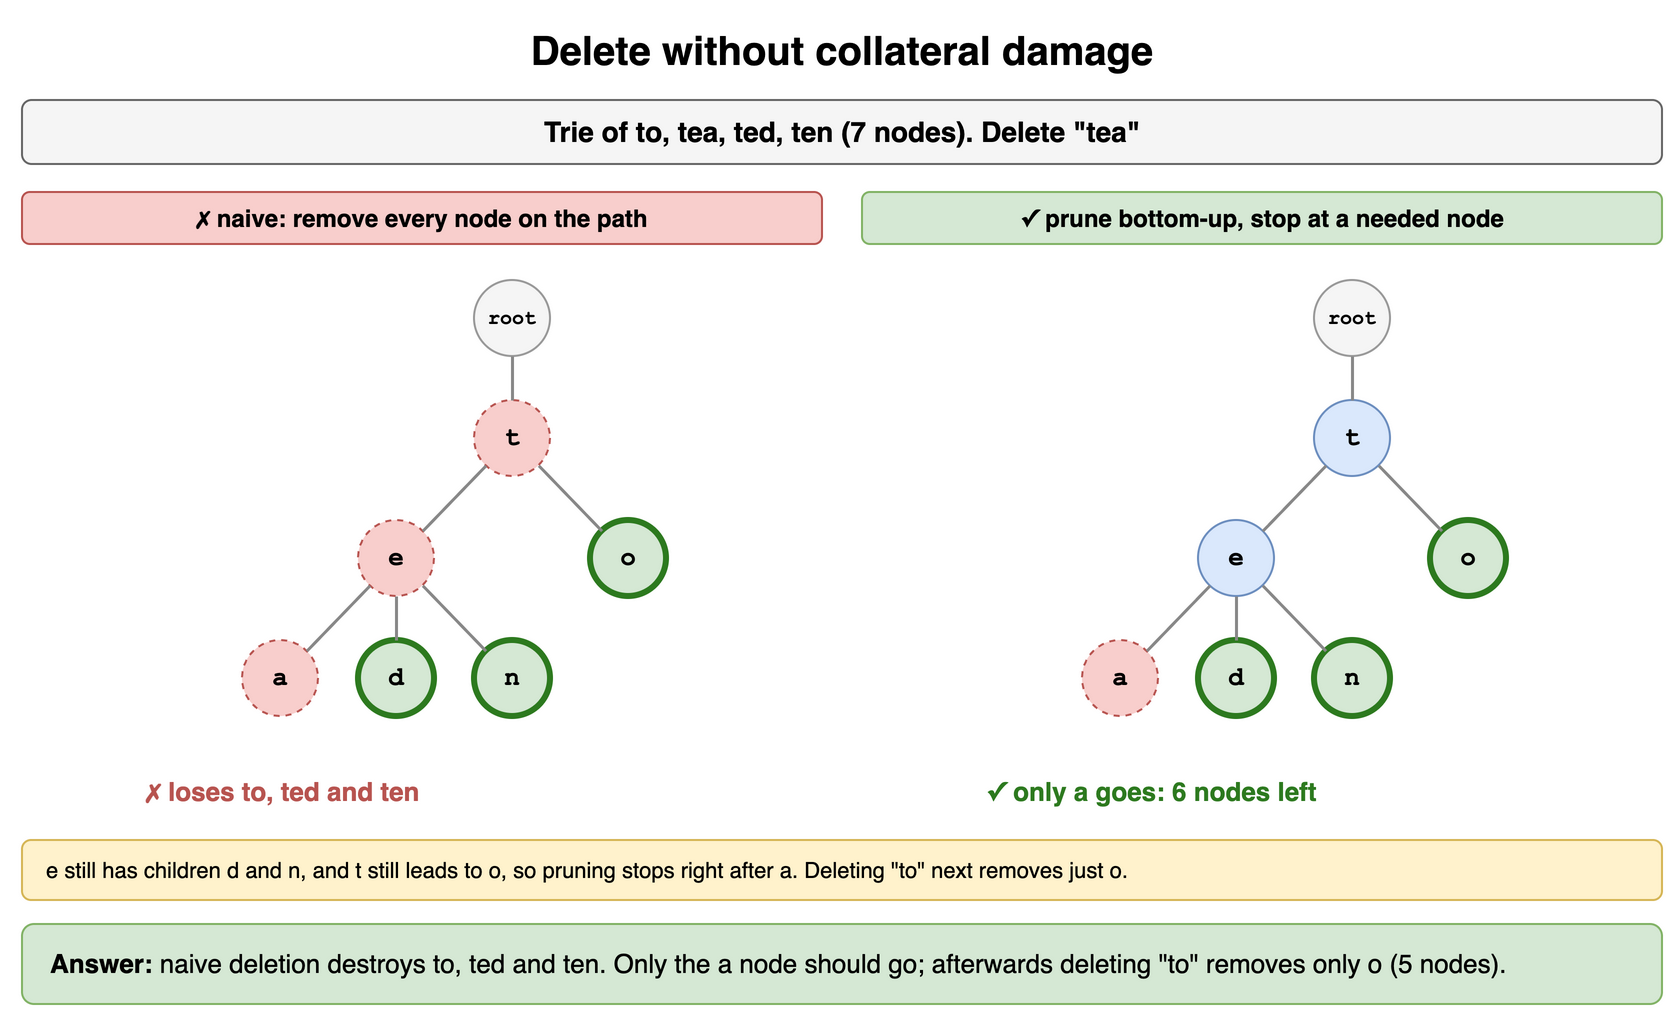

The diagram above was exported from draw.io. Its source (the exported page's mxGraphModel, read from the mxfile embedded in the PNG):
<mxGraphModel dx="900" dy="516" grid="1" gridSize="10" guides="1" tooltips="1" connect="1" arrows="1" fold="1" page="1" pageScale="1" pageWidth="900" pageHeight="516" math="0" shadow="0">
  <root>
    <mxCell id="0" />
    <mxCell id="1" parent="0" />
    <mxCell id="q16h1" value="Delete without collateral damage" style="text;html=1;align=center;verticalAlign=middle;whiteSpace=wrap;fontSize=20;fontStyle=1;" vertex="1" parent="1">
      <mxGeometry x="40" y="10" width="820" height="30" as="geometry" />
    </mxCell>
    <mxCell id="q16h2" value="Trie of to, tea, ted, ten (7 nodes). Delete &quot;tea&quot;" style="rounded=1;whiteSpace=wrap;html=1;fillColor=#f5f5f5;strokeColor=#666666;fontStyle=1;fontSize=14;" vertex="1" parent="1">
      <mxGeometry x="40" y="50" width="820" height="32" as="geometry" />
    </mxCell>
    <mxCell id="q16h3" value="&lt;b&gt;✗ naive: remove every node on the path&lt;/b&gt;" style="rounded=1;whiteSpace=wrap;html=1;fillColor=#f8cecc;strokeColor=#b85450;fontSize=12;" vertex="1" parent="1">
      <mxGeometry x="40" y="96" width="400" height="26" as="geometry" />
    </mxCell>
    <mxCell id="q16h4" value="a" style="ellipse;whiteSpace=wrap;html=1;fontStyle=1;fontSize=13;fontFamily=Courier New;fillColor=#f8cecc;strokeColor=#b85450;dashed=1;" vertex="1" parent="1">
      <mxGeometry x="150.0" y="320.0" width="38" height="38" as="geometry" />
    </mxCell>
    <mxCell id="q16h5" value="d" style="ellipse;whiteSpace=wrap;html=1;fontStyle=1;fontSize=13;fontFamily=Courier New;fillColor=#d5e8d4;strokeColor=#2d7a1f;strokeWidth=3;" vertex="1" parent="1">
      <mxGeometry x="208.0" y="320.0" width="38" height="38" as="geometry" />
    </mxCell>
    <mxCell id="q16h6" value="n" style="ellipse;whiteSpace=wrap;html=1;fontStyle=1;fontSize=13;fontFamily=Courier New;fillColor=#d5e8d4;strokeColor=#2d7a1f;strokeWidth=3;" vertex="1" parent="1">
      <mxGeometry x="266.0" y="320.0" width="38" height="38" as="geometry" />
    </mxCell>
    <mxCell id="q16h7" value="e" style="ellipse;whiteSpace=wrap;html=1;fontStyle=1;fontSize=13;fontFamily=Courier New;fillColor=#f8cecc;strokeColor=#b85450;dashed=1;" vertex="1" parent="1">
      <mxGeometry x="208.0" y="260.0" width="38" height="38" as="geometry" />
    </mxCell>
    <mxCell id="q16h8" value="" style="endArrow=none;html=1;strokeWidth=1.5;strokeColor=#888888;" edge="1" parent="1" source="q16h7" target="q16h4">
      <mxGeometry relative="1" as="geometry" />
    </mxCell>
    <mxCell id="q16h9" value="" style="endArrow=none;html=1;strokeWidth=1.5;strokeColor=#888888;" edge="1" parent="1" source="q16h7" target="q16h5">
      <mxGeometry relative="1" as="geometry" />
    </mxCell>
    <mxCell id="q16h10" value="" style="endArrow=none;html=1;strokeWidth=1.5;strokeColor=#888888;" edge="1" parent="1" source="q16h7" target="q16h6">
      <mxGeometry relative="1" as="geometry" />
    </mxCell>
    <mxCell id="q16h11" value="o" style="ellipse;whiteSpace=wrap;html=1;fontStyle=1;fontSize=13;fontFamily=Courier New;fillColor=#d5e8d4;strokeColor=#2d7a1f;strokeWidth=3;" vertex="1" parent="1">
      <mxGeometry x="324.0" y="260.0" width="38" height="38" as="geometry" />
    </mxCell>
    <mxCell id="q16h12" value="t" style="ellipse;whiteSpace=wrap;html=1;fontStyle=1;fontSize=13;fontFamily=Courier New;fillColor=#f8cecc;strokeColor=#b85450;dashed=1;" vertex="1" parent="1">
      <mxGeometry x="266.0" y="200.0" width="38" height="38" as="geometry" />
    </mxCell>
    <mxCell id="q16h13" value="" style="endArrow=none;html=1;strokeWidth=1.5;strokeColor=#888888;" edge="1" parent="1" source="q16h12" target="q16h7">
      <mxGeometry relative="1" as="geometry" />
    </mxCell>
    <mxCell id="q16h14" value="" style="endArrow=none;html=1;strokeWidth=1.5;strokeColor=#888888;" edge="1" parent="1" source="q16h12" target="q16h11">
      <mxGeometry relative="1" as="geometry" />
    </mxCell>
    <mxCell id="q16h15" value="root" style="ellipse;whiteSpace=wrap;html=1;fontStyle=1;fontSize=13;fontFamily=Courier New;fillColor=#f5f5f5;strokeColor=#999999;fontSize=10;" vertex="1" parent="1">
      <mxGeometry x="266.0" y="140.0" width="38" height="38" as="geometry" />
    </mxCell>
    <mxCell id="q16h16" value="" style="endArrow=none;html=1;strokeWidth=1.5;strokeColor=#888888;" edge="1" parent="1" source="q16h15" target="q16h12">
      <mxGeometry relative="1" as="geometry" />
    </mxCell>
    <mxCell id="q16h17" value="✗ loses to, ted and ten" style="text;html=1;whiteSpace=wrap;fontSize=11;fontStyle=1;fontSize=13;verticalAlign=middle;fontColor=#b85450;align=left;" vertex="1" parent="1">
      <mxGeometry x="100" y="384" width="300" height="24" as="geometry" />
    </mxCell>
    <mxCell id="q16h18" value="&lt;b&gt;✓ prune bottom-up, stop at a needed node&lt;/b&gt;" style="rounded=1;whiteSpace=wrap;html=1;fillColor=#d5e8d4;strokeColor=#82b366;fontSize=12;" vertex="1" parent="1">
      <mxGeometry x="460" y="96" width="400" height="26" as="geometry" />
    </mxCell>
    <mxCell id="q16h19" value="a" style="ellipse;whiteSpace=wrap;html=1;fontStyle=1;fontSize=13;fontFamily=Courier New;fillColor=#f8cecc;strokeColor=#b85450;dashed=1;" vertex="1" parent="1">
      <mxGeometry x="570.0" y="320.0" width="38" height="38" as="geometry" />
    </mxCell>
    <mxCell id="q16h20" value="d" style="ellipse;whiteSpace=wrap;html=1;fontStyle=1;fontSize=13;fontFamily=Courier New;fillColor=#d5e8d4;strokeColor=#2d7a1f;strokeWidth=3;" vertex="1" parent="1">
      <mxGeometry x="628.0" y="320.0" width="38" height="38" as="geometry" />
    </mxCell>
    <mxCell id="q16h21" value="n" style="ellipse;whiteSpace=wrap;html=1;fontStyle=1;fontSize=13;fontFamily=Courier New;fillColor=#d5e8d4;strokeColor=#2d7a1f;strokeWidth=3;" vertex="1" parent="1">
      <mxGeometry x="686.0" y="320.0" width="38" height="38" as="geometry" />
    </mxCell>
    <mxCell id="q16h22" value="e" style="ellipse;whiteSpace=wrap;html=1;fontStyle=1;fontSize=13;fontFamily=Courier New;fillColor=#dae8fc;strokeColor=#6c8ebf;" vertex="1" parent="1">
      <mxGeometry x="628.0" y="260.0" width="38" height="38" as="geometry" />
    </mxCell>
    <mxCell id="q16h23" value="" style="endArrow=none;html=1;strokeWidth=1.5;strokeColor=#888888;" edge="1" parent="1" source="q16h22" target="q16h19">
      <mxGeometry relative="1" as="geometry" />
    </mxCell>
    <mxCell id="q16h24" value="" style="endArrow=none;html=1;strokeWidth=1.5;strokeColor=#888888;" edge="1" parent="1" source="q16h22" target="q16h20">
      <mxGeometry relative="1" as="geometry" />
    </mxCell>
    <mxCell id="q16h25" value="" style="endArrow=none;html=1;strokeWidth=1.5;strokeColor=#888888;" edge="1" parent="1" source="q16h22" target="q16h21">
      <mxGeometry relative="1" as="geometry" />
    </mxCell>
    <mxCell id="q16h26" value="o" style="ellipse;whiteSpace=wrap;html=1;fontStyle=1;fontSize=13;fontFamily=Courier New;fillColor=#d5e8d4;strokeColor=#2d7a1f;strokeWidth=3;" vertex="1" parent="1">
      <mxGeometry x="744.0" y="260.0" width="38" height="38" as="geometry" />
    </mxCell>
    <mxCell id="q16h27" value="t" style="ellipse;whiteSpace=wrap;html=1;fontStyle=1;fontSize=13;fontFamily=Courier New;fillColor=#dae8fc;strokeColor=#6c8ebf;" vertex="1" parent="1">
      <mxGeometry x="686.0" y="200.0" width="38" height="38" as="geometry" />
    </mxCell>
    <mxCell id="q16h28" value="" style="endArrow=none;html=1;strokeWidth=1.5;strokeColor=#888888;" edge="1" parent="1" source="q16h27" target="q16h22">
      <mxGeometry relative="1" as="geometry" />
    </mxCell>
    <mxCell id="q16h29" value="" style="endArrow=none;html=1;strokeWidth=1.5;strokeColor=#888888;" edge="1" parent="1" source="q16h27" target="q16h26">
      <mxGeometry relative="1" as="geometry" />
    </mxCell>
    <mxCell id="q16h30" value="root" style="ellipse;whiteSpace=wrap;html=1;fontStyle=1;fontSize=13;fontFamily=Courier New;fillColor=#f5f5f5;strokeColor=#999999;fontSize=10;" vertex="1" parent="1">
      <mxGeometry x="686.0" y="140.0" width="38" height="38" as="geometry" />
    </mxCell>
    <mxCell id="q16h31" value="" style="endArrow=none;html=1;strokeWidth=1.5;strokeColor=#888888;" edge="1" parent="1" source="q16h30" target="q16h27">
      <mxGeometry relative="1" as="geometry" />
    </mxCell>
    <mxCell id="q16h32" value="✓ only a goes: 6 nodes left" style="text;html=1;whiteSpace=wrap;fontSize=11;fontStyle=1;fontSize=13;verticalAlign=middle;fontColor=#2d7a1f;align=left;" vertex="1" parent="1">
      <mxGeometry x="520" y="384" width="300" height="24" as="geometry" />
    </mxCell>
    <mxCell id="q16h33" value="e still has children d and n, and t still leads to o, so pruning stops right after a. Deleting &quot;to&quot; next removes just o." style="rounded=1;whiteSpace=wrap;html=1;align=left;spacingLeft=10;fontSize=11;fillColor=#fff2cc;strokeColor=#d6b656;" vertex="1" parent="1">
      <mxGeometry x="40" y="420" width="820" height="30" as="geometry" />
    </mxCell>
    <mxCell id="q16h34" value="&lt;b&gt;Answer:&lt;/b&gt; naive deletion destroys to, ted and ten. Only the a node should go; afterwards deleting &quot;to&quot; removes only o (5 nodes)." style="rounded=1;whiteSpace=wrap;html=1;fillColor=#d5e8d4;strokeColor=#82b366;fontSize=13;align=left;spacingLeft=12;" vertex="1" parent="1">
      <mxGeometry x="40" y="462" width="820" height="40" as="geometry" />
    </mxCell>
  </root>
</mxGraphModel>